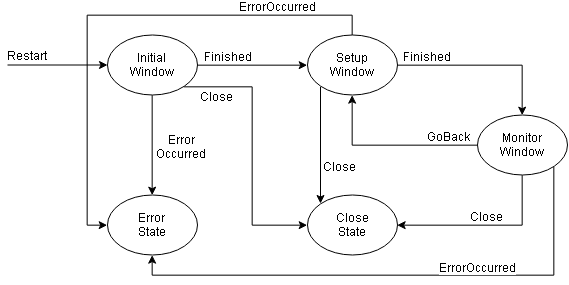

The diagram above was exported from draw.io. Its source (the exported page's mxGraphModel, read from the mxfile embedded in the PNG):
<mxGraphModel dx="1447" dy="752" grid="1" gridSize="10" guides="1" tooltips="1" connect="1" arrows="1" fold="1" page="1" pageScale="1" pageWidth="827" pageHeight="1169" math="0" shadow="0">
  <root>
    <mxCell id="0" />
    <mxCell id="1" parent="0" />
    <mxCell id="AIo5drLJlTSuNYxHtWwM-8" style="edgeStyle=orthogonalEdgeStyle;rounded=0;orthogonalLoop=1;jettySize=auto;html=1;exitX=1;exitY=0.5;exitDx=0;exitDy=0;entryX=0;entryY=0.5;entryDx=0;entryDy=0;" edge="1" parent="1" source="AIo5drLJlTSuNYxHtWwM-3" target="AIo5drLJlTSuNYxHtWwM-4">
      <mxGeometry relative="1" as="geometry" />
    </mxCell>
    <mxCell id="AIo5drLJlTSuNYxHtWwM-19" value="Finished" style="text;html=1;resizable=0;points=[];align=center;verticalAlign=middle;labelBackgroundColor=#ffffff;" vertex="1" connectable="0" parent="AIo5drLJlTSuNYxHtWwM-8">
      <mxGeometry x="-0.3459" y="2" relative="1" as="geometry">
        <mxPoint x="-6" y="-8" as="offset" />
      </mxGeometry>
    </mxCell>
    <mxCell id="AIo5drLJlTSuNYxHtWwM-13" style="edgeStyle=orthogonalEdgeStyle;rounded=0;orthogonalLoop=1;jettySize=auto;html=1;exitX=1;exitY=1;exitDx=0;exitDy=0;entryX=0;entryY=0.5;entryDx=0;entryDy=0;" edge="1" parent="1" source="AIo5drLJlTSuNYxHtWwM-3" target="AIo5drLJlTSuNYxHtWwM-6">
      <mxGeometry relative="1" as="geometry" />
    </mxCell>
    <mxCell id="AIo5drLJlTSuNYxHtWwM-20" value="Close" style="text;html=1;resizable=0;points=[];align=center;verticalAlign=middle;labelBackgroundColor=#ffffff;" vertex="1" connectable="0" parent="AIo5drLJlTSuNYxHtWwM-13">
      <mxGeometry x="-0.5632" y="1" relative="1" as="geometry">
        <mxPoint x="-24.5" y="10" as="offset" />
      </mxGeometry>
    </mxCell>
    <mxCell id="AIo5drLJlTSuNYxHtWwM-14" style="edgeStyle=orthogonalEdgeStyle;rounded=0;orthogonalLoop=1;jettySize=auto;html=1;exitX=0.5;exitY=1;exitDx=0;exitDy=0;entryX=0.5;entryY=0;entryDx=0;entryDy=0;" edge="1" parent="1" source="AIo5drLJlTSuNYxHtWwM-3" target="AIo5drLJlTSuNYxHtWwM-7">
      <mxGeometry relative="1" as="geometry" />
    </mxCell>
    <mxCell id="AIo5drLJlTSuNYxHtWwM-21" value="Error&lt;br&gt;Occurred" style="text;html=1;resizable=0;points=[];align=center;verticalAlign=middle;labelBackgroundColor=#ffffff;" vertex="1" connectable="0" parent="AIo5drLJlTSuNYxHtWwM-14">
      <mxGeometry x="0.3241" y="-1" relative="1" as="geometry">
        <mxPoint x="29" y="-16" as="offset" />
      </mxGeometry>
    </mxCell>
    <mxCell id="AIo5drLJlTSuNYxHtWwM-3" value="Initial&lt;br&gt;Window" style="ellipse;whiteSpace=wrap;html=1;" vertex="1" parent="1">
      <mxGeometry x="210" y="144.5" width="90" height="60" as="geometry" />
    </mxCell>
    <mxCell id="AIo5drLJlTSuNYxHtWwM-9" style="edgeStyle=orthogonalEdgeStyle;rounded=0;orthogonalLoop=1;jettySize=auto;html=1;exitX=1;exitY=0.5;exitDx=0;exitDy=0;entryX=0.5;entryY=0;entryDx=0;entryDy=0;" edge="1" parent="1" source="AIo5drLJlTSuNYxHtWwM-4" target="AIo5drLJlTSuNYxHtWwM-5">
      <mxGeometry relative="1" as="geometry" />
    </mxCell>
    <mxCell id="AIo5drLJlTSuNYxHtWwM-22" value="Finished" style="text;html=1;resizable=0;points=[];align=center;verticalAlign=middle;labelBackgroundColor=#ffffff;" vertex="1" connectable="0" parent="AIo5drLJlTSuNYxHtWwM-9">
      <mxGeometry x="-0.6759" y="1" relative="1" as="geometry">
        <mxPoint x="1.5" y="-9" as="offset" />
      </mxGeometry>
    </mxCell>
    <mxCell id="AIo5drLJlTSuNYxHtWwM-12" style="edgeStyle=orthogonalEdgeStyle;rounded=0;orthogonalLoop=1;jettySize=auto;html=1;exitX=0;exitY=1;exitDx=0;exitDy=0;entryX=0;entryY=0;entryDx=0;entryDy=0;" edge="1" parent="1" source="AIo5drLJlTSuNYxHtWwM-4" target="AIo5drLJlTSuNYxHtWwM-6">
      <mxGeometry relative="1" as="geometry" />
    </mxCell>
    <mxCell id="AIo5drLJlTSuNYxHtWwM-26" value="Close" style="text;html=1;resizable=0;points=[];align=center;verticalAlign=middle;labelBackgroundColor=#ffffff;" vertex="1" connectable="0" parent="AIo5drLJlTSuNYxHtWwM-12">
      <mxGeometry x="0.3883" y="2" relative="1" as="geometry">
        <mxPoint x="16.5" y="-2.5" as="offset" />
      </mxGeometry>
    </mxCell>
    <mxCell id="AIo5drLJlTSuNYxHtWwM-16" style="edgeStyle=orthogonalEdgeStyle;rounded=0;orthogonalLoop=1;jettySize=auto;html=1;exitX=0.5;exitY=0;exitDx=0;exitDy=0;entryX=0;entryY=0.5;entryDx=0;entryDy=0;" edge="1" parent="1" source="AIo5drLJlTSuNYxHtWwM-4" target="AIo5drLJlTSuNYxHtWwM-7">
      <mxGeometry relative="1" as="geometry" />
    </mxCell>
    <mxCell id="AIo5drLJlTSuNYxHtWwM-27" value="ErrorOccurred" style="text;html=1;resizable=0;points=[];align=center;verticalAlign=middle;labelBackgroundColor=#ffffff;" vertex="1" connectable="0" parent="AIo5drLJlTSuNYxHtWwM-16">
      <mxGeometry x="-0.6333" y="-1" relative="1" as="geometry">
        <mxPoint x="-0.5" y="-9" as="offset" />
      </mxGeometry>
    </mxCell>
    <mxCell id="AIo5drLJlTSuNYxHtWwM-4" value="Setup&lt;br&gt;Window" style="ellipse;whiteSpace=wrap;html=1;" vertex="1" parent="1">
      <mxGeometry x="410" y="144.5" width="90" height="60" as="geometry" />
    </mxCell>
    <mxCell id="AIo5drLJlTSuNYxHtWwM-10" style="edgeStyle=orthogonalEdgeStyle;rounded=0;orthogonalLoop=1;jettySize=auto;html=1;exitX=0;exitY=0.5;exitDx=0;exitDy=0;entryX=0.5;entryY=1;entryDx=0;entryDy=0;" edge="1" parent="1" source="AIo5drLJlTSuNYxHtWwM-5" target="AIo5drLJlTSuNYxHtWwM-4">
      <mxGeometry relative="1" as="geometry" />
    </mxCell>
    <mxCell id="AIo5drLJlTSuNYxHtWwM-23" value="GoBack" style="text;html=1;resizable=0;points=[];align=center;verticalAlign=middle;labelBackgroundColor=#ffffff;" vertex="1" connectable="0" parent="AIo5drLJlTSuNYxHtWwM-10">
      <mxGeometry x="-0.6863" y="3" relative="1" as="geometry">
        <mxPoint x="-2.5" y="-13" as="offset" />
      </mxGeometry>
    </mxCell>
    <mxCell id="AIo5drLJlTSuNYxHtWwM-11" style="edgeStyle=orthogonalEdgeStyle;rounded=0;orthogonalLoop=1;jettySize=auto;html=1;exitX=0.5;exitY=1;exitDx=0;exitDy=0;entryX=1;entryY=0.5;entryDx=0;entryDy=0;" edge="1" parent="1" source="AIo5drLJlTSuNYxHtWwM-5" target="AIo5drLJlTSuNYxHtWwM-6">
      <mxGeometry relative="1" as="geometry" />
    </mxCell>
    <mxCell id="AIo5drLJlTSuNYxHtWwM-24" value="Close" style="text;html=1;resizable=0;points=[];align=center;verticalAlign=middle;labelBackgroundColor=#ffffff;" vertex="1" connectable="0" parent="AIo5drLJlTSuNYxHtWwM-11">
      <mxGeometry y="1" relative="1" as="geometry">
        <mxPoint x="2" y="-11" as="offset" />
      </mxGeometry>
    </mxCell>
    <mxCell id="AIo5drLJlTSuNYxHtWwM-15" style="edgeStyle=orthogonalEdgeStyle;rounded=0;orthogonalLoop=1;jettySize=auto;html=1;exitX=1;exitY=1;exitDx=0;exitDy=0;entryX=0.5;entryY=1;entryDx=0;entryDy=0;" edge="1" parent="1" source="AIo5drLJlTSuNYxHtWwM-5" target="AIo5drLJlTSuNYxHtWwM-7">
      <mxGeometry relative="1" as="geometry">
        <Array as="points">
          <mxPoint x="657" y="384.5" />
          <mxPoint x="255" y="384.5" />
        </Array>
      </mxGeometry>
    </mxCell>
    <mxCell id="AIo5drLJlTSuNYxHtWwM-25" value="ErrorOccurred" style="text;html=1;resizable=0;points=[];align=center;verticalAlign=middle;labelBackgroundColor=#ffffff;" vertex="1" connectable="0" parent="AIo5drLJlTSuNYxHtWwM-15">
      <mxGeometry x="-0.6" y="-77" relative="1" as="geometry">
        <mxPoint y="-7" as="offset" />
      </mxGeometry>
    </mxCell>
    <mxCell id="AIo5drLJlTSuNYxHtWwM-5" value="Monitor&lt;br&gt;Window" style="ellipse;whiteSpace=wrap;html=1;" vertex="1" parent="1">
      <mxGeometry x="580" y="224.5" width="90" height="60" as="geometry" />
    </mxCell>
    <mxCell id="AIo5drLJlTSuNYxHtWwM-6" value="Close&lt;br&gt;State" style="ellipse;whiteSpace=wrap;html=1;" vertex="1" parent="1">
      <mxGeometry x="410" y="304.5" width="90" height="60" as="geometry" />
    </mxCell>
    <mxCell id="AIo5drLJlTSuNYxHtWwM-7" value="Error&lt;br&gt;State" style="ellipse;whiteSpace=wrap;html=1;" vertex="1" parent="1">
      <mxGeometry x="210" y="304.5" width="90" height="60" as="geometry" />
    </mxCell>
    <mxCell id="AIo5drLJlTSuNYxHtWwM-17" value="" style="endArrow=classic;html=1;entryX=0;entryY=0.5;entryDx=0;entryDy=0;" edge="1" parent="1" target="AIo5drLJlTSuNYxHtWwM-3">
      <mxGeometry width="50" height="50" relative="1" as="geometry">
        <mxPoint x="110" y="174.5" as="sourcePoint" />
        <mxPoint x="230" y="414.5" as="targetPoint" />
      </mxGeometry>
    </mxCell>
    <mxCell id="AIo5drLJlTSuNYxHtWwM-18" value="Restart" style="text;html=1;resizable=0;points=[];align=center;verticalAlign=middle;labelBackgroundColor=#ffffff;" vertex="1" connectable="0" parent="AIo5drLJlTSuNYxHtWwM-17">
      <mxGeometry x="-0.5179" y="2" relative="1" as="geometry">
        <mxPoint x="-4" y="-8" as="offset" />
      </mxGeometry>
    </mxCell>
  </root>
</mxGraphModel>